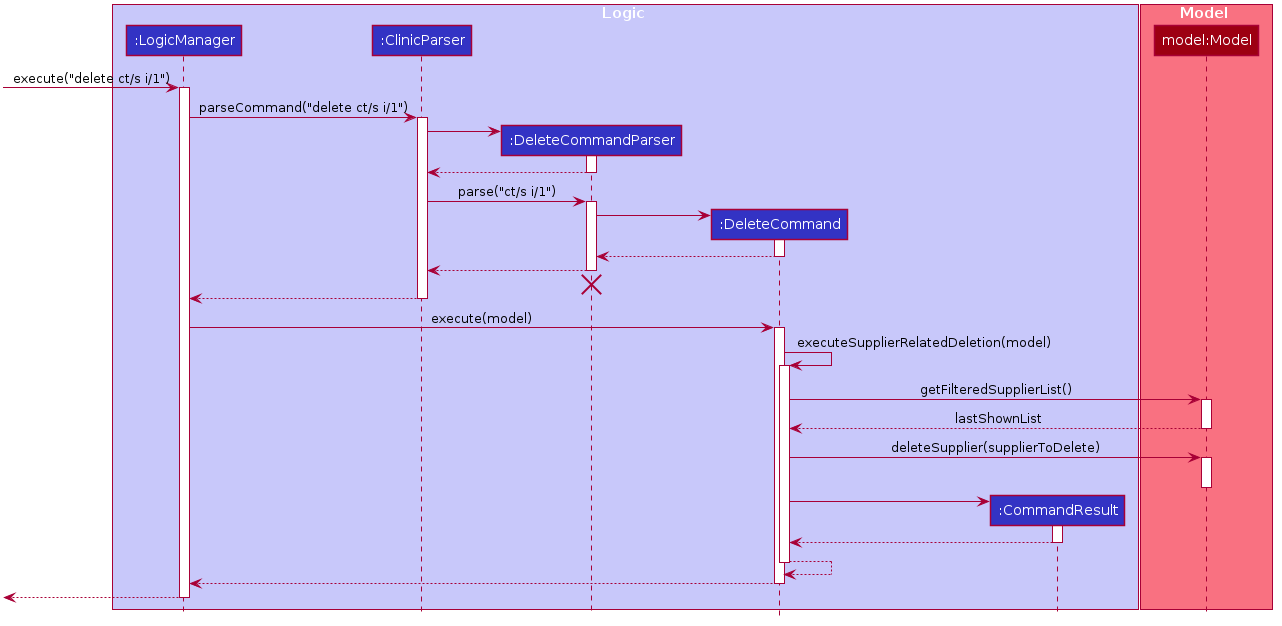

The diagram above was rendered by PlantUML. Its source (embedded in the PNG):
@startuml








skinparam BackgroundColor #FFFFFFF

skinparam Shadowing false

skinparam Class {
    FontColor #FFFFFF
    BorderThickness 1
    BorderColor #FFFFFF
    StereotypeFontColor #FFFFFF
    FontName Arial
}

skinparam Actor {
    BorderColor #000000
    Color #000000
    FontName Arial
}

skinparam Sequence {
    MessageAlign center
    BoxFontSize 15
    BoxPadding 0
    BoxFontColor #FFFFFF
    FontName Arial
}

skinparam Participant {
    FontColor #FFFFFFF
    Padding 20
}

skinparam MinClassWidth 50
skinparam ParticipantPadding 10
skinparam Shadowing false
skinparam DefaultTextAlignment center
skinparam packageStyle Rectangle

hide footbox
hide members
hide circle

box Logic #C8C8FA
participant ":LogicManager" as LogicManager #3333C4
participant ":ClinicParser" as ClinicParser #3333C4
participant ":DeleteCommandParser" as DeleteCommandParser #3333C4
participant ":DeleteCommand" as DeleteCommand #3333C4
participant ":CommandResult" as CommandResult #3333C4
end box

box Model #F97181
participant "model:Model" as Model #9D0012
end box

[-> LogicManager : execute("delete ct/s i/1")
activate LogicManager

LogicManager -> ClinicParser : parseCommand("delete ct/s i/1")
activate ClinicParser

create DeleteCommandParser
ClinicParser -> DeleteCommandParser
activate DeleteCommandParser

DeleteCommandParser --> ClinicParser
deactivate DeleteCommandParser

ClinicParser -> DeleteCommandParser : parse("ct/s i/1")
activate DeleteCommandParser

create DeleteCommand
DeleteCommandParser -> DeleteCommand
activate DeleteCommand

DeleteCommand --> DeleteCommandParser
deactivate DeleteCommand

DeleteCommandParser --> ClinicParser
deactivate DeleteCommandParser
DeleteCommandParser -[hidden]-> ClinicParser
destroy DeleteCommandParser

ClinicParser --> LogicManager
deactivate ClinicParser

LogicManager -> DeleteCommand : execute(model)
activate DeleteCommand

DeleteCommand -> DeleteCommand : executeSupplierRelatedDeletion(model)
activate DeleteCommand
DeleteCommand -> Model : getFilteredSupplierList()
activate Model
Model --> DeleteCommand : lastShownList
deactivate Model
DeleteCommand -> Model : deleteSupplier(supplierToDelete)
activate Model
deactivate Model
create CommandResult
DeleteCommand -> CommandResult
activate CommandResult

CommandResult --> DeleteCommand
deactivate CommandResult
DeleteCommand --> DeleteCommand
deactivate DeleteCommand

DeleteCommand --> LogicManager
deactivate DeleteCommand

[<--LogicManager
deactivate LogicManager
@enduml